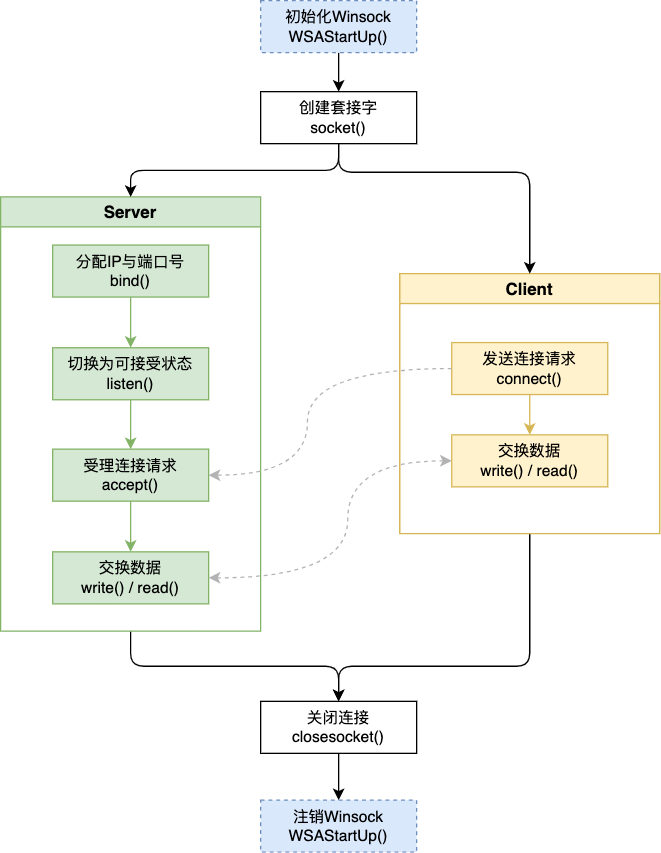

The diagram above was exported from draw.io. Its source (the exported page's mxGraphModel, read from the mxfile embedded in the PNG):
<mxGraphModel dx="1916" dy="1237" grid="0" gridSize="10" guides="1" tooltips="1" connect="1" arrows="1" fold="1" page="0" pageScale="1" pageWidth="827" pageHeight="1169" math="1" shadow="0">
  <root>
    <mxCell id="0" />
    <mxCell id="1" parent="0" />
    <mxCell id="sBEa5BU-iA9sZqKQsAqI-25" style="edgeStyle=orthogonalEdgeStyle;rounded=1;orthogonalLoop=1;jettySize=auto;html=1;entryX=0.5;entryY=0;entryDx=0;entryDy=0;" parent="1" source="U7nJ9NZ2WO3vNBu0O212-29" target="U7nJ9NZ2WO3vNBu0O212-26" edge="1">
      <mxGeometry relative="1" as="geometry">
        <Array as="points">
          <mxPoint x="192" y="482" />
          <mxPoint x="45" y="482" />
        </Array>
      </mxGeometry>
    </mxCell>
    <mxCell id="U7nJ9NZ2WO3vNBu0O212-29" value="Client" style="swimlane;fillColor=#fff2cc;strokeColor=#d6b656;fontSize=13;" parent="1" vertex="1">
      <mxGeometry x="92" y="180" width="200" height="200" as="geometry" />
    </mxCell>
    <mxCell id="U7nJ9NZ2WO3vNBu0O212-33" style="edgeStyle=orthogonalEdgeStyle;rounded=0;orthogonalLoop=1;jettySize=auto;html=1;entryX=0.5;entryY=0;entryDx=0;entryDy=0;fillColor=#fff2cc;strokeColor=#d6b656;" parent="U7nJ9NZ2WO3vNBu0O212-29" source="U7nJ9NZ2WO3vNBu0O212-25" target="U7nJ9NZ2WO3vNBu0O212-27" edge="1">
      <mxGeometry relative="1" as="geometry" />
    </mxCell>
    <mxCell id="U7nJ9NZ2WO3vNBu0O212-25" value="发送连接请求&lt;br&gt;connect()" style="rounded=0;whiteSpace=wrap;html=1;fillColor=#fff2cc;strokeColor=#d6b656;" parent="U7nJ9NZ2WO3vNBu0O212-29" vertex="1">
      <mxGeometry x="40" y="53" width="120" height="40" as="geometry" />
    </mxCell>
    <mxCell id="U7nJ9NZ2WO3vNBu0O212-27" value="交换数据&lt;br style=&quot;border-color: var(--border-color);&quot;&gt;write() / read()" style="rounded=0;whiteSpace=wrap;html=1;fillColor=#fff2cc;strokeColor=#d6b656;" parent="U7nJ9NZ2WO3vNBu0O212-29" vertex="1">
      <mxGeometry x="40" y="124" width="120" height="40" as="geometry" />
    </mxCell>
    <mxCell id="U7nJ9NZ2WO3vNBu0O212-36" style="edgeStyle=orthogonalEdgeStyle;orthogonalLoop=1;jettySize=auto;html=1;entryX=0.5;entryY=0;entryDx=0;entryDy=0;exitX=0.5;exitY=1;exitDx=0;exitDy=0;rounded=1;" parent="1" source="U7nJ9NZ2WO3vNBu0O212-28" target="U7nJ9NZ2WO3vNBu0O212-26" edge="1">
      <mxGeometry relative="1" as="geometry" />
    </mxCell>
    <mxCell id="U7nJ9NZ2WO3vNBu0O212-28" value="Server" style="swimlane;fillColor=#d5e8d4;strokeColor=#82b366;fontSize=13;" parent="1" vertex="1">
      <mxGeometry x="-215" y="121" width="200" height="334" as="geometry" />
    </mxCell>
    <mxCell id="U7nJ9NZ2WO3vNBu0O212-30" style="edgeStyle=orthogonalEdgeStyle;rounded=0;orthogonalLoop=1;jettySize=auto;html=1;entryX=0.5;entryY=0;entryDx=0;entryDy=0;fillColor=#d5e8d4;strokeColor=#82b366;" parent="1" source="U7nJ9NZ2WO3vNBu0O212-18" target="U7nJ9NZ2WO3vNBu0O212-20" edge="1">
      <mxGeometry relative="1" as="geometry" />
    </mxCell>
    <mxCell id="U7nJ9NZ2WO3vNBu0O212-18" value="分配IP与端口号&lt;br&gt;bind()" style="rounded=0;whiteSpace=wrap;html=1;fillColor=#d5e8d4;strokeColor=#82b366;" parent="1" vertex="1">
      <mxGeometry x="-175" y="158" width="120" height="40" as="geometry" />
    </mxCell>
    <mxCell id="U7nJ9NZ2WO3vNBu0O212-31" style="edgeStyle=orthogonalEdgeStyle;rounded=0;orthogonalLoop=1;jettySize=auto;html=1;entryX=0.5;entryY=0;entryDx=0;entryDy=0;fillColor=#d5e8d4;strokeColor=#82b366;" parent="1" source="U7nJ9NZ2WO3vNBu0O212-20" target="U7nJ9NZ2WO3vNBu0O212-22" edge="1">
      <mxGeometry relative="1" as="geometry" />
    </mxCell>
    <mxCell id="U7nJ9NZ2WO3vNBu0O212-20" value="切换为可接受状态&lt;br&gt;listen()" style="rounded=0;whiteSpace=wrap;html=1;fillColor=#d5e8d4;strokeColor=#82b366;" parent="1" vertex="1">
      <mxGeometry x="-175" y="237" width="120" height="40" as="geometry" />
    </mxCell>
    <mxCell id="U7nJ9NZ2WO3vNBu0O212-32" style="edgeStyle=orthogonalEdgeStyle;rounded=0;orthogonalLoop=1;jettySize=auto;html=1;entryX=0.5;entryY=0;entryDx=0;entryDy=0;fillColor=#d5e8d4;strokeColor=#82b366;" parent="1" source="U7nJ9NZ2WO3vNBu0O212-22" target="U7nJ9NZ2WO3vNBu0O212-24" edge="1">
      <mxGeometry relative="1" as="geometry" />
    </mxCell>
    <mxCell id="U7nJ9NZ2WO3vNBu0O212-22" value="受理连接请求&lt;br&gt;accept()" style="rounded=0;whiteSpace=wrap;html=1;fillColor=#d5e8d4;strokeColor=#82b366;" parent="1" vertex="1">
      <mxGeometry x="-175" y="315" width="120" height="40" as="geometry" />
    </mxCell>
    <mxCell id="U7nJ9NZ2WO3vNBu0O212-24" value="交换数据&lt;br style=&quot;border-color: var(--border-color);&quot;&gt;write() / read()" style="rounded=0;whiteSpace=wrap;html=1;fillColor=#d5e8d4;strokeColor=#82b366;" parent="1" vertex="1">
      <mxGeometry x="-175" y="394" width="120" height="40" as="geometry" />
    </mxCell>
    <mxCell id="U7nJ9NZ2WO3vNBu0O212-34" style="edgeStyle=orthogonalEdgeStyle;rounded=1;orthogonalLoop=1;jettySize=auto;html=1;" parent="1" source="U7nJ9NZ2WO3vNBu0O212-2" target="U7nJ9NZ2WO3vNBu0O212-28" edge="1">
      <mxGeometry relative="1" as="geometry" />
    </mxCell>
    <mxCell id="U7nJ9NZ2WO3vNBu0O212-35" style="edgeStyle=orthogonalEdgeStyle;rounded=1;orthogonalLoop=1;jettySize=auto;html=1;" parent="1" source="U7nJ9NZ2WO3vNBu0O212-2" target="U7nJ9NZ2WO3vNBu0O212-29" edge="1">
      <mxGeometry relative="1" as="geometry">
        <Array as="points">
          <mxPoint x="45" y="102" />
          <mxPoint x="192" y="102" />
        </Array>
      </mxGeometry>
    </mxCell>
    <mxCell id="U7nJ9NZ2WO3vNBu0O212-2" value="创建套接字&lt;br&gt;socket()" style="whiteSpace=wrap;html=1;" parent="1" vertex="1">
      <mxGeometry x="-15" y="40" width="120" height="40" as="geometry" />
    </mxCell>
    <mxCell id="sBEa5BU-iA9sZqKQsAqI-24" style="edgeStyle=orthogonalEdgeStyle;rounded=0;orthogonalLoop=1;jettySize=auto;html=1;entryX=0.5;entryY=0;entryDx=0;entryDy=0;" parent="1" source="U7nJ9NZ2WO3vNBu0O212-26" target="sBEa5BU-iA9sZqKQsAqI-22" edge="1">
      <mxGeometry relative="1" as="geometry" />
    </mxCell>
    <mxCell id="U7nJ9NZ2WO3vNBu0O212-26" value="关闭连接&lt;br&gt;closesocket()" style="rounded=0;whiteSpace=wrap;html=1;" parent="1" vertex="1">
      <mxGeometry x="-15" y="509" width="120" height="40" as="geometry" />
    </mxCell>
    <mxCell id="sBEa5BU-iA9sZqKQsAqI-21" style="edgeStyle=orthogonalEdgeStyle;rounded=0;orthogonalLoop=1;jettySize=auto;html=1;entryX=0.5;entryY=0;entryDx=0;entryDy=0;" parent="1" source="sBEa5BU-iA9sZqKQsAqI-19" target="U7nJ9NZ2WO3vNBu0O212-2" edge="1">
      <mxGeometry relative="1" as="geometry" />
    </mxCell>
    <mxCell id="sBEa5BU-iA9sZqKQsAqI-19" value="初始化Winsock&lt;br&gt;WSAStartUp()" style="whiteSpace=wrap;html=1;fillColor=#dae8fc;strokeColor=#6c8ebf;dashed=1;" parent="1" vertex="1">
      <mxGeometry x="-15" y="-30" width="120" height="40" as="geometry" />
    </mxCell>
    <mxCell id="sBEa5BU-iA9sZqKQsAqI-22" value="注销Winsock&lt;br&gt;WSAStartUp()" style="whiteSpace=wrap;html=1;fillColor=#dae8fc;strokeColor=#6c8ebf;dashed=1;" parent="1" vertex="1">
      <mxGeometry x="-15" y="585" width="120" height="40" as="geometry" />
    </mxCell>
    <mxCell id="sBEa5BU-iA9sZqKQsAqI-26" style="edgeStyle=orthogonalEdgeStyle;orthogonalLoop=1;jettySize=auto;html=1;entryX=0;entryY=0.5;entryDx=0;entryDy=0;curved=1;dashed=1;strokeColor=#B3B3B3;startArrow=classic;startFill=1;" parent="1" edge="1">
      <mxGeometry relative="1" as="geometry">
        <mxPoint x="-55" y="414" as="sourcePoint" />
        <mxPoint x="132" y="324" as="targetPoint" />
        <Array as="points">
          <mxPoint x="52" y="414" />
          <mxPoint x="52" y="324" />
        </Array>
      </mxGeometry>
    </mxCell>
    <mxCell id="sBEa5BU-iA9sZqKQsAqI-27" style="edgeStyle=orthogonalEdgeStyle;orthogonalLoop=1;jettySize=auto;html=1;entryX=1;entryY=0.5;entryDx=0;entryDy=0;strokeColor=#B3B3B3;curved=1;dashed=1;" parent="1" edge="1">
      <mxGeometry relative="1" as="geometry">
        <mxPoint x="132" y="253" as="sourcePoint" />
        <mxPoint x="-55" y="335" as="targetPoint" />
        <Array as="points">
          <mxPoint x="21" y="253" />
          <mxPoint x="21" y="335" />
        </Array>
      </mxGeometry>
    </mxCell>
  </root>
</mxGraphModel>